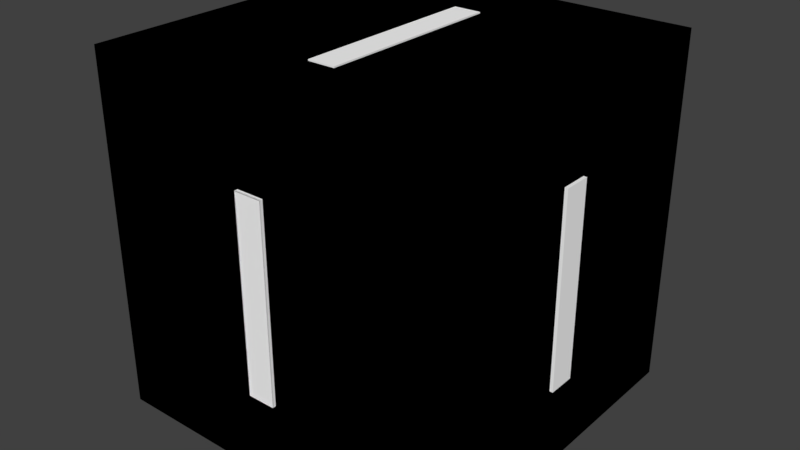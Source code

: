 # Source: Cube_1.blend  (saved by Blender 2.78.0; exported with 4.5.12 LTS)
import bpy
from mathutils import Matrix  # noqa: F401  (used for matrix-valued properties, if any)

bpy.ops.wm.read_factory_settings(use_empty=True)
scene = bpy.context.scene
scene.name = 'Scene'

# ---- collections
col_collection_1 = bpy.data.collections.new('Collection 1'); scene.collection.children.link(col_collection_1)

# ---- materials (node trees are filled in below, after node groups)
mat_material = bpy.data.materials.new('Material')
mat_material.alpha_threshold = 0.0
mat_material.use_transparent_shadow = False
mat_material.diffuse_color = (0.0, 0.0, 0.0, 1.0)
mat_material.roughness = 0.5
mat_material.line_color = (0.0, 0.0, 0.0, 1.0)
mat_material_001 = bpy.data.materials.new('Material.001')
mat_material_001.alpha_threshold = 0.0
mat_material_001.use_transparent_shadow = False
mat_material_001.diffuse_color = (1.0, 1.0, 1.0, 1.0)
mat_material_001.roughness = 0.5

# ---- material node trees

# ---- world
world_world = bpy.data.worlds.new('World'); scene.world = world_world
world_world.color = (0.05088, 0.05088, 0.05088)
world_world.use_sun_shadow = False
world_world.sun_shadow_jitter_overblur = 0.0
world_world.cycles.sampling_method = 'MANUAL'

# ---- meshes
me_cube = bpy.data.meshes.new('Cube')
me_cube.from_pydata([(1.0, 1.0, -1.0), (1.0, -1.0, -1.0), (-1.0, -1.0, -1.0), (-1.0, 1.0, -1.0), (1.0, 1.0, 1.0), (1.0, -1.0, 1.0), (-1.0, -1.0, 1.0), (-1.0, 1.0, 1.0), (0.07586, 0.5392, -1.0), (-0.07893, 0.5382, -1.0), (-0.07586, -0.5392, -1.0), (0.07893, -0.5382, -1.0), (0.07586, 0.5392, -1.007), (-0.07893, 0.5382, -1.007), (-0.07586, -0.5392, -1.007), (0.07893, -0.5382, -1.007), (0.07586, 0.5392, 1.0), (-0.07893, 0.5382, 1.0), (-0.07586, -0.5392, 1.0), (0.07893, -0.5382, 1.0), (0.07586, 0.5392, 1.008), (-0.07893, 0.5382, 1.008), (-0.07586, -0.5392, 1.008), (0.07893, -0.5382, 1.008), (0.07586, 1.0, 0.5389), (-0.07893, 1.0, 0.539), (-0.07586, 1.0, -0.5389), (0.07893, 1.0, -0.539), (0.07586, 1.012, 0.5389), (-0.07893, 1.012, 0.539), (-0.07586, 1.012, -0.5389), (0.07893, 1.012, -0.539), (0.07586, -1.0, 0.5389), (-0.07893, -1.0, 0.539), (-0.07586, -1.0, -0.5389), (0.07893, -1.0, -0.539), (0.07586, -1.02, 0.5389), (-0.07893, -1.02, 0.539), (-0.07586, -1.02, -0.5389), (0.07893, -1.02, -0.539), (0.07586, -1.014, 0.5389), (-0.07893, -1.014, 0.539), (-0.07586, -1.014, -0.5389), (0.07893, -1.014, -0.539), (-1.0, 0.07778, 0.5389), (-1.0, -0.07734, 0.539), (-1.0, -0.07778, -0.5389), (-1.0, 0.07734, -0.539), (-1.004, 0.07778, 0.5389), (-1.004, -0.07734, 0.539), (-1.004, -0.07778, -0.5389), (-1.004, 0.07734, -0.539), (1.0, 0.07778, 0.5389), (1.0, -0.07734, 0.539), (1.0, -0.07778, -0.5389), (1.0, 0.07734, -0.539), (1.018, 0.07778, 0.5389), (1.018, -0.07734, 0.539), (1.018, -0.07778, -0.5389), (1.018, 0.07734, -0.539)], [], [(0, 1, 2, 3), (4, 7, 6, 5), (0, 4, 5, 1), (1, 5, 6, 2), (2, 6, 7, 3), (4, 0, 3, 7), (10, 9, 8), (10, 8, 11), (14, 12, 13), (14, 15, 12), (9, 10, 14, 13), (10, 11, 15, 14), (8, 9, 13, 12), (11, 8, 12, 15), (18, 17, 16), (18, 16, 19), (22, 20, 21), (22, 23, 20), (19, 16, 20, 23), (17, 18, 22, 21), (18, 19, 23, 22), (16, 17, 21, 20), (26, 25, 24), (26, 24, 27), (30, 28, 29), (30, 31, 28), (24, 25, 29, 28), (27, 24, 28, 31), (25, 26, 30, 29), (26, 27, 31, 30), (34, 33, 32), (34, 32, 35), (38, 39, 43, 42), (37, 38, 42, 41), (32, 33, 37, 36), (35, 32, 36, 39), (33, 34, 38, 37), (34, 35, 39, 38), (42, 40, 41), (42, 43, 40), (36, 37, 41, 40), (39, 36, 40, 43), (46, 45, 44), (46, 44, 47), (50, 48, 49), (50, 51, 48), (44, 45, 49, 48), (47, 44, 48, 51), (45, 46, 50, 49), (46, 47, 51, 50), (54, 53, 52), (54, 52, 55), (58, 56, 57), (58, 59, 56), (52, 53, 57, 56), (55, 52, 56, 59), (53, 54, 58, 57), (54, 55, 59, 58)])
me_cube.polygons.foreach_set('material_index', [0, 0, 0, 0, 0, 0, 1, 1, 1, 1, 1, 1, 1, 1, 1, 1, 1, 1, 1, 1, 1, 1, 1, 1, 1, 1, 1, 1, 1, 1, 1, 1, 1, 1, 1, 1, 1, 1, 1, 1, 1, 1, 1, 1, 1, 1, 1, 1, 1, 1, 1, 1, 1, 1, 1, 1, 1, 1])
me_cube.materials.append(mat_material)
me_cube.materials.append(mat_material_001)
me_cube.use_remesh_preserve_volume = False
me_cube.use_remesh_preserve_attributes = False
me_cube.use_mirror_vertex_groups = False
me_cube.update()

# ---- objects
ob_cube = bpy.data.objects.new('Cube', me_cube)

# ---- transforms, parenting, visibility, modifiers, constraints
ob_cube.location = (0.0, 0.0, 0.0)
ob_cube.scale = (0.5, 0.5, 0.5)
ob_cube.lock_rotations_4d = False
ob_cube.empty_display_type = 'ARROWS'
ob_cube.lineart.crease_threshold = 0.0

# ---- collection membership
col_collection_1.objects.link(ob_cube)

# ---- scene / render settings (as saved in the file)
scene.frame_start = 1; scene.frame_end = 250; scene.frame_set(1)
scene.render.engine = 'BLENDER_EEVEE_NEXT'
scene.render.resolution_percentage = 50
scene.render.dither_intensity = 0.0
scene.cycles.use_denoising = False
scene.cycles.samples = 128
scene.cycles.sampling_pattern = 'TABULATED_SOBOL'
scene.cycles.light_sampling_threshold = 0.0
scene.cycles.use_adaptive_sampling = False
scene.cycles.use_light_tree = False
scene.cycles.blur_glossy = 0.0
scene.cycles.sample_clamp_indirect = 0.0
scene.view_settings.view_transform = 'Standard'
bpy.context.view_layer.update()

# ---- added for rendering (the .blend has no active camera and no usable light): camera, sun
cam_auto = bpy.data.cameras.new('AutoCamera')
cam_auto.lens = 50.0
cam_auto.sensor_width = 36.0
cam_auto.clip_end = 1000.0
ob_auto_camera = bpy.data.objects.new('AutoCamera', cam_auto)
scene.collection.objects.link(ob_auto_camera)
ob_auto_camera.location = (1.62412, -1.94665, 1.29684)
ob_auto_camera.rotation_euler = (1.09748, -7.21219e-08, 0.694738)
scene.camera = ob_auto_camera
light_auto_sun = bpy.data.lights.new('AutoSun', 'SUN')
light_auto_sun.energy = 3.0
light_auto_sun.angle = 0.0523599
ob_auto_sun = bpy.data.objects.new('AutoSun', light_auto_sun)
scene.collection.objects.link(ob_auto_sun)
ob_auto_sun.rotation_euler = (0.872665, 0.174533, 0.523599)
bpy.context.view_layer.update()
